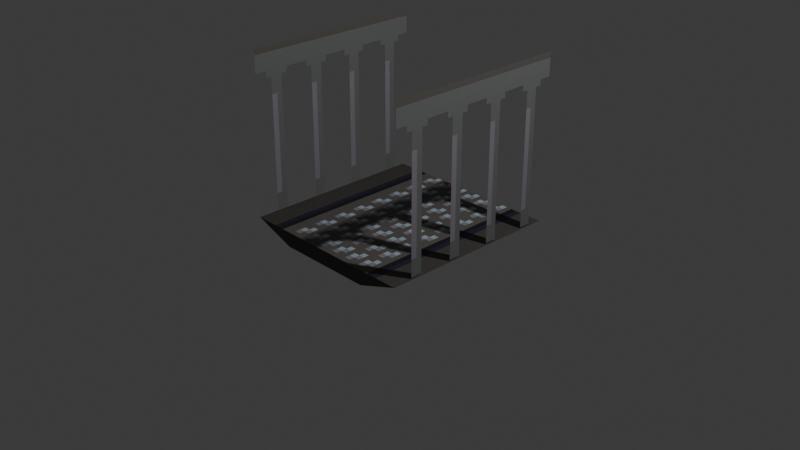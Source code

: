 # Source: walkway_merged.blend  (saved by Blender 4.4.32; exported with 4.5.12 LTS)
import bpy
from mathutils import Matrix  # noqa: F401  (used for matrix-valued properties, if any)

bpy.ops.wm.read_factory_settings(use_empty=True)
scene = bpy.context.scene
scene.name = 'Scene'

# ---- collections
col_collection = bpy.data.collections.new('Collection'); scene.collection.children.link(col_collection)

# ---- images (referenced by path relative to the original .blend; pixels are not part of the script)
import os
ASSET_DIR = os.environ.get("B2B_ASSET_DIR", "")  # directory of the original .blend (textures are referenced by path, not embedded)
HERE = os.path.dirname(os.path.abspath(__file__))  # packed textures are extracted next to this script under _unpacked/

def load_image(name, relpath, width, height, colorspace="sRGB"):
    """Load a texture the original file referenced (path relative to the .blend, or extracted next to this script)."""
    p = next((c for c in (os.path.join(HERE, relpath), os.path.join(ASSET_DIR, relpath)) if relpath and os.path.exists(c)), "")
    if p:
        img = bpy.data.images.load(p, check_existing=True)
        img.name = name
    else:  # same state as the original file: an image datablock whose file is absent (Cycles renders it pink)
        img = bpy.data.images.new(name, width, height)
        img.source = "FILE"
        img.filepath = "//" + (relpath or name)
    img.colorspace_settings.name = colorspace
    return img
img_walkway_png = load_image('walkway.png', '_unpacked/walkway.167c07ab.png', 32, 32, 'sRGB')
img_railing_png = load_image('railing.png', '_unpacked/railing.6dab3090.png', 32, 32, 'sRGB')

# ---- materials (node trees are filled in below, after node groups)
mat_walkway = bpy.data.materials.new('Walkway')
mat_walkway.alpha_threshold = 0.0
mat_walkway.roughness = 0.5
mat_walkway.line_color = (0.0, 0.0, 0.0, 1.0)
mat_material_001 = bpy.data.materials.new('Material.001')

# ---- material node trees
mat_walkway.use_nodes = True; mat_walkway.node_tree.nodes.clear()
_N = mat_walkway.node_tree.nodes; _L = mat_walkway.node_tree.links
n0 = _N.new('ShaderNodeOutputMaterial'); n0.name = 'Material Output'; n0.location = (300, 300)
n1 = _N.new('ShaderNodeBsdfPrincipled'); n1.name = 'Principled BSDF'; n1.location = (10, 300)
n1.inputs[3].default_value = 1.45
n2 = _N.new('ShaderNodeTexImage'); n2.name = 'Image Texture'; n2.location = (-280, 280)
n2.image = img_walkway_png
n2.interpolation = 'Closest'
_L.new(n1.outputs[0], n0.inputs[0])
_L.new(n2.outputs[0], n1.inputs[0])
n0.is_active_output = True
mat_material_001.use_nodes = True; mat_material_001.node_tree.nodes.clear()
_N = mat_material_001.node_tree.nodes; _L = mat_material_001.node_tree.links
n0 = _N.new('ShaderNodeBsdfPrincipled'); n0.name = 'Principled BSDF'; n0.location = (10, 300)
n1 = _N.new('ShaderNodeOutputMaterial'); n1.name = 'Material Output'; n1.location = (300, 300)
n2 = _N.new('ShaderNodeTexImage'); n2.name = 'Image Texture'; n2.location = (-280, 280)
n2.image = img_railing_png
n2.interpolation = 'Closest'
_L.new(n0.outputs[0], n1.inputs[0])
_L.new(n2.outputs[0], n0.inputs[0])
_L.new(n2.outputs[1], n0.inputs[4])
n1.is_active_output = True

# ---- world
world_world = bpy.data.worlds.new('World'); scene.world = world_world
world_world.use_nodes = True; world_world.node_tree.nodes.clear()
_N = world_world.node_tree.nodes; _L = world_world.node_tree.links
n0 = _N.new('ShaderNodeOutputWorld'); n0.name = 'World Output'; n0.location = (300, 300)
n1 = _N.new('ShaderNodeBackground'); n1.name = 'Background'; n1.location = (10, 300)
n1.inputs[0].default_value = (0.05088, 0.05088, 0.05088, 1.0)
_L.new(n1.outputs[0], n0.inputs[0])
n0.is_active_output = True
world_world.color = (0.05088, 0.05088, 0.05088)
world_world.sun_shadow_jitter_overblur = 0.0

# ---- cameras
cam_camera = bpy.data.cameras.new('Camera')
cam_camera.clip_end = 100.0
cam_camera.ortho_scale = 7.314

# ---- lights
light_light = bpy.data.lights.new('Light', 'POINT')
light_light.energy = 1000.0
light_light.shadow_soft_size = 0.1

# ---- meshes
me_cube = bpy.data.meshes.new('Cube')
me_cube.from_pydata([(1.0, 1.0, -0.002124), (0.5341, 1.0, -0.1641), (1.0, -1.0, -0.002124), (0.5341, -1.0, -0.1641), (-1.0, 1.0, -0.002124), (-0.5341, 1.0, -0.1641), (-1.0, -1.0, -0.002124), (-0.5341, -1.0, -0.1641), (0.9851, -0.9636, 0.01187), (0.9851, 1.036, 0.01187), (0.9851, -0.9636, 2.012), (0.9851, 1.036, 2.012), (-0.9851, -0.9636, 0.01187), (-0.9851, 1.036, 0.01187), (-0.9851, -0.9636, 2.012), (-0.9851, 1.036, 2.012)], [], [(0, 4, 6, 2), (3, 2, 6, 7), (7, 6, 4, 5), (5, 1, 3, 7), (1, 0, 2, 3), (5, 4, 0, 1), (8, 9, 11, 10), (12, 14, 15, 13)])
me_cube.polygons.foreach_set('material_index', [0, 0, 0, 0, 0, 0, 1, 1])
_uv = me_cube.uv_layers.new(name='UVMap')
_uv.uv.foreach_set('vector', [1.0, 1.0, 0.0, 1.0, 0.0, 0.0, 1.0, 0.0, 2.85e-05, 0.233, 0.08103, 2.849e-05, 0.08103, 1.0, 2.852e-05, 0.767, 0.01861, 0.7485, 0.09059, 0.7485, 0.09059, 0.8205, 0.01861, 0.8205, 2.885e-05, 0.7415, 0.1145, 0.7415, 0.1145, 0.8559, 2.885e-05, 0.8559, 0.4816, 0.6337, 0.5184, 0.6337, 0.5184, 0.6705, 0.4816, 0.6705, 0.08101, 0.7671, 4.209e-08, 1.0, -1.621e-09, 5.702e-05, 0.08101, 0.233, 0.0, 0.0, 1.0, 0.0, 1.0, 1.0, 0.0, 1.0, 0.0, 0.0, 0.0, 1.0, 1.0, 1.0, 1.0, 0.0])
me_cube.materials.append(mat_walkway)
me_cube.materials.append(mat_material_001)
me_cube.use_mirror_vertex_groups = False
me_cube.update()

# ---- objects
ob_cube = bpy.data.objects.new('Cube', me_cube)
ob_light = bpy.data.objects.new('Light', light_light)
ob_camera = bpy.data.objects.new('Camera', cam_camera)

# ---- transforms, parenting, visibility, modifiers, constraints
ob_cube.location = (0.0, 0.0, 0.0)
ob_cube.lock_rotations_4d = False
ob_cube.empty_display_type = 'ARROWS'
ob_cube.lineart.crease_threshold = 0.0
ob_light.location = (4.076, 1.005, 5.904)
ob_light.rotation_euler = (0.6503, 0.05522, 1.866)
ob_light.lock_rotations_4d = False
ob_light.empty_display_type = 'ARROWS'
ob_light.color = (0.0, 0.0, 0.0, 0.0)
ob_light.lineart.crease_threshold = 0.0
ob_camera.location = (7.359, -6.926, 4.958)
ob_camera.rotation_euler = (1.109, 0.0, 0.8149)
ob_camera.lock_rotations_4d = False
ob_camera.empty_display_type = 'ARROWS'
ob_camera.color = (0.0, 0.0, 0.0, 0.0)
ob_camera.display_type = 'WIRE'
ob_camera.lineart.crease_threshold = 0.0

# ---- collection membership
col_collection.objects.link(ob_cube)
col_collection.objects.link(ob_light)
col_collection.objects.link(ob_camera)

# ---- scene / render settings (as saved in the file)
scene.camera = ob_camera
scene.frame_start = 1; scene.frame_end = 250; scene.frame_set(1)
scene.render.engine = 'BLENDER_EEVEE_NEXT'
bpy.context.view_layer.update()
